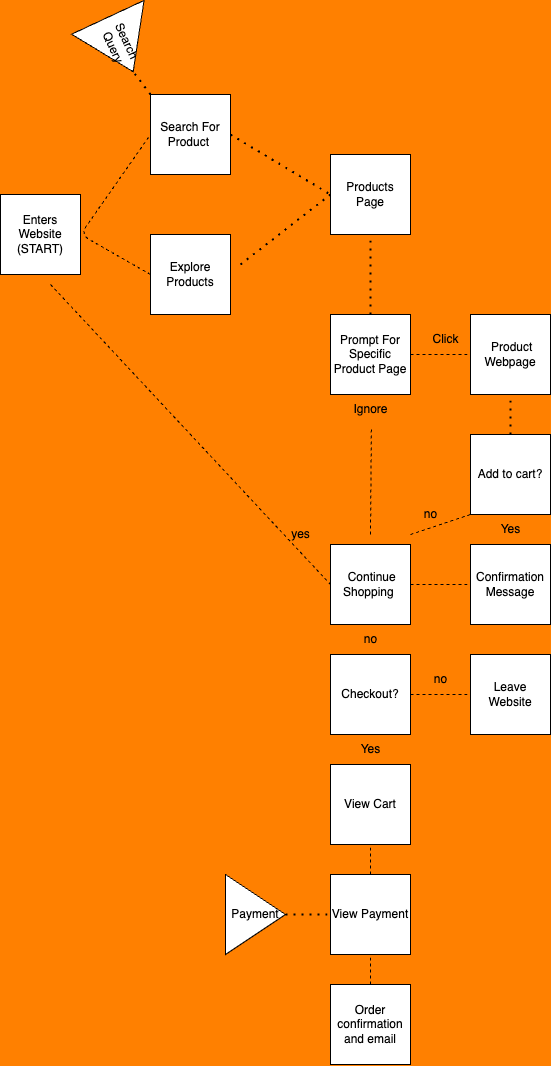

The diagram above was exported from draw.io. Its source (the exported page's mxGraphModel, read from the mxfile embedded in the PNG):
<mxGraphModel dx="449" dy="455" grid="1" gridSize="10" guides="1" tooltips="1" connect="1" arrows="1" fold="1" page="1" pageScale="1" pageWidth="850" pageHeight="1100" background="#FF8000" math="0" shadow="0">
  <root>
    <mxCell id="0" />
    <mxCell id="1" parent="0" />
    <mxCell id="2" value="Enters Website&lt;br&gt;(START)" style="whiteSpace=wrap;html=1;aspect=fixed;" vertex="1" parent="1">
      <mxGeometry x="170" y="200" width="80" height="80" as="geometry" />
    </mxCell>
    <mxCell id="3" value="Search For Product&amp;nbsp;" style="whiteSpace=wrap;html=1;aspect=fixed;" vertex="1" parent="1">
      <mxGeometry x="320" y="100" width="80" height="80" as="geometry" />
    </mxCell>
    <mxCell id="4" value="Explore Products" style="whiteSpace=wrap;html=1;aspect=fixed;" vertex="1" parent="1">
      <mxGeometry x="320" y="240" width="80" height="80" as="geometry" />
    </mxCell>
    <mxCell id="5" value="Search Query" style="triangle;whiteSpace=wrap;html=1;rotation=65;" vertex="1" parent="1">
      <mxGeometry x="260" y="10" width="60" height="80" as="geometry" />
    </mxCell>
    <mxCell id="6" value="" style="endArrow=none;dashed=1;html=1;entryX=0;entryY=0.5;entryDx=0;entryDy=0;exitX=0;exitY=0.5;exitDx=0;exitDy=0;" edge="1" parent="1" source="4" target="3">
      <mxGeometry width="50" height="50" relative="1" as="geometry">
        <mxPoint x="370" y="190" as="sourcePoint" />
        <mxPoint x="420" y="140" as="targetPoint" />
        <Array as="points">
          <mxPoint x="250" y="240" />
        </Array>
      </mxGeometry>
    </mxCell>
    <mxCell id="7" value="" style="endArrow=none;dashed=1;html=1;dashPattern=1 3;strokeWidth=2;entryX=1;entryY=0.5;entryDx=0;entryDy=0;" edge="1" parent="1" target="5">
      <mxGeometry width="50" height="50" relative="1" as="geometry">
        <mxPoint x="320" y="100" as="sourcePoint" />
        <mxPoint x="310" y="80" as="targetPoint" />
      </mxGeometry>
    </mxCell>
    <mxCell id="8" value="Products Page" style="whiteSpace=wrap;html=1;aspect=fixed;" vertex="1" parent="1">
      <mxGeometry x="500" y="160" width="80" height="80" as="geometry" />
    </mxCell>
    <mxCell id="9" value="" style="endArrow=none;dashed=1;html=1;dashPattern=1 3;strokeWidth=2;entryX=0;entryY=0.5;entryDx=0;entryDy=0;" edge="1" parent="1" target="8">
      <mxGeometry width="50" height="50" relative="1" as="geometry">
        <mxPoint x="410" y="270" as="sourcePoint" />
        <mxPoint x="490" y="150" as="targetPoint" />
        <Array as="points" />
      </mxGeometry>
    </mxCell>
    <mxCell id="11" value="" style="endArrow=none;dashed=1;html=1;dashPattern=1 3;strokeWidth=2;exitX=1;exitY=0.5;exitDx=0;exitDy=0;entryX=0;entryY=0.5;entryDx=0;entryDy=0;" edge="1" parent="1" source="3" target="8">
      <mxGeometry width="50" height="50" relative="1" as="geometry">
        <mxPoint x="440" y="200" as="sourcePoint" />
        <mxPoint x="490" y="150" as="targetPoint" />
      </mxGeometry>
    </mxCell>
    <mxCell id="12" value="Prompt For Specific Product Page" style="whiteSpace=wrap;html=1;aspect=fixed;" vertex="1" parent="1">
      <mxGeometry x="500" y="320" width="80" height="80" as="geometry" />
    </mxCell>
    <mxCell id="13" value="" style="endArrow=none;dashed=1;html=1;dashPattern=1 3;strokeWidth=2;entryX=0.5;entryY=1;entryDx=0;entryDy=0;exitX=0.5;exitY=0;exitDx=0;exitDy=0;" edge="1" parent="1" source="12" target="8">
      <mxGeometry width="50" height="50" relative="1" as="geometry">
        <mxPoint x="560" y="360" as="sourcePoint" />
        <mxPoint x="610" y="310" as="targetPoint" />
      </mxGeometry>
    </mxCell>
    <mxCell id="14" value="&amp;nbsp;Product Webpage" style="whiteSpace=wrap;html=1;aspect=fixed;" vertex="1" parent="1">
      <mxGeometry x="640" y="320" width="80" height="80" as="geometry" />
    </mxCell>
    <mxCell id="15" value="" style="endArrow=none;dashed=1;html=1;entryX=0;entryY=0.5;entryDx=0;entryDy=0;" edge="1" parent="1" target="14">
      <mxGeometry width="50" height="50" relative="1" as="geometry">
        <mxPoint x="580" y="360" as="sourcePoint" />
        <mxPoint x="610" y="310" as="targetPoint" />
      </mxGeometry>
    </mxCell>
    <mxCell id="16" value="&amp;nbsp;Continue Shopping&amp;nbsp;" style="whiteSpace=wrap;html=1;aspect=fixed;" vertex="1" parent="1">
      <mxGeometry x="500" y="550" width="80" height="80" as="geometry" />
    </mxCell>
    <mxCell id="17" value="Add to cart?" style="whiteSpace=wrap;html=1;aspect=fixed;" vertex="1" parent="1">
      <mxGeometry x="640" y="440" width="80" height="80" as="geometry" />
    </mxCell>
    <mxCell id="18" value="Click" style="text;html=1;align=center;verticalAlign=middle;resizable=0;points=[];autosize=1;strokeColor=none;fillColor=none;" vertex="1" parent="1">
      <mxGeometry x="590" y="330" width="50" height="30" as="geometry" />
    </mxCell>
    <mxCell id="19" value="Ignore" style="text;html=1;align=center;verticalAlign=middle;resizable=0;points=[];autosize=1;strokeColor=none;fillColor=none;" vertex="1" parent="1">
      <mxGeometry x="510" y="400" width="60" height="30" as="geometry" />
    </mxCell>
    <mxCell id="20" value="" style="endArrow=none;dashed=1;html=1;dashPattern=1 3;strokeWidth=2;entryX=0.5;entryY=1;entryDx=0;entryDy=0;exitX=0.5;exitY=0;exitDx=0;exitDy=0;" edge="1" parent="1" source="17" target="14">
      <mxGeometry width="50" height="50" relative="1" as="geometry">
        <mxPoint x="560" y="460" as="sourcePoint" />
        <mxPoint x="610" y="410" as="targetPoint" />
      </mxGeometry>
    </mxCell>
    <mxCell id="21" value="Confirmation Message" style="whiteSpace=wrap;html=1;aspect=fixed;" vertex="1" parent="1">
      <mxGeometry x="640" y="550" width="80" height="80" as="geometry" />
    </mxCell>
    <mxCell id="22" value="" style="endArrow=none;dashed=1;html=1;entryX=0;entryY=1;entryDx=0;entryDy=0;" edge="1" parent="1" target="17">
      <mxGeometry width="50" height="50" relative="1" as="geometry">
        <mxPoint x="580" y="540" as="sourcePoint" />
        <mxPoint x="610" y="410" as="targetPoint" />
      </mxGeometry>
    </mxCell>
    <mxCell id="23" value="no" style="text;html=1;align=center;verticalAlign=middle;resizable=0;points=[];autosize=1;strokeColor=none;fillColor=none;" vertex="1" parent="1">
      <mxGeometry x="580" y="505" width="40" height="30" as="geometry" />
    </mxCell>
    <mxCell id="24" value="" style="endArrow=none;dashed=1;html=1;entryX=0.5;entryY=1;entryDx=0;entryDy=0;exitX=0.5;exitY=0;exitDx=0;exitDy=0;startArrow=none;" edge="1" parent="1" source="26" target="17">
      <mxGeometry width="50" height="50" relative="1" as="geometry">
        <mxPoint x="560" y="460" as="sourcePoint" />
        <mxPoint x="610" y="410" as="targetPoint" />
      </mxGeometry>
    </mxCell>
    <mxCell id="25" value="" style="endArrow=none;dashed=1;html=1;exitX=1;exitY=0.5;exitDx=0;exitDy=0;entryX=0;entryY=0.5;entryDx=0;entryDy=0;" edge="1" parent="1" source="16" target="21">
      <mxGeometry width="50" height="50" relative="1" as="geometry">
        <mxPoint x="560" y="460" as="sourcePoint" />
        <mxPoint x="630" y="580" as="targetPoint" />
      </mxGeometry>
    </mxCell>
    <mxCell id="27" value="" style="endArrow=none;dashed=1;html=1;entryX=0.5;entryY=1;entryDx=0;entryDy=0;exitX=0.5;exitY=0;exitDx=0;exitDy=0;" edge="1" parent="1" source="21" target="26">
      <mxGeometry width="50" height="50" relative="1" as="geometry">
        <mxPoint x="680" y="550" as="sourcePoint" />
        <mxPoint x="680" y="520" as="targetPoint" />
      </mxGeometry>
    </mxCell>
    <mxCell id="26" value="Yes" style="text;html=1;align=center;verticalAlign=middle;resizable=0;points=[];autosize=1;strokeColor=none;fillColor=none;" vertex="1" parent="1">
      <mxGeometry x="660" y="520" width="40" height="30" as="geometry" />
    </mxCell>
    <mxCell id="28" value="" style="endArrow=none;dashed=1;html=1;entryX=0.515;entryY=1.111;entryDx=0;entryDy=0;entryPerimeter=0;" edge="1" parent="1" target="19">
      <mxGeometry width="50" height="50" relative="1" as="geometry">
        <mxPoint x="540" y="540" as="sourcePoint" />
        <mxPoint x="610" y="410" as="targetPoint" />
      </mxGeometry>
    </mxCell>
    <mxCell id="29" value="Checkout?" style="whiteSpace=wrap;html=1;aspect=fixed;" vertex="1" parent="1">
      <mxGeometry x="500" y="660" width="80" height="80" as="geometry" />
    </mxCell>
    <mxCell id="30" value="" style="endArrow=none;dashed=1;html=1;entryX=0;entryY=0.5;entryDx=0;entryDy=0;" edge="1" parent="1" target="16">
      <mxGeometry width="50" height="50" relative="1" as="geometry">
        <mxPoint x="220" y="290" as="sourcePoint" />
        <mxPoint x="400" y="450" as="targetPoint" />
      </mxGeometry>
    </mxCell>
    <mxCell id="31" value="yes" style="text;html=1;align=center;verticalAlign=middle;resizable=0;points=[];autosize=1;strokeColor=none;fillColor=none;" vertex="1" parent="1">
      <mxGeometry x="450" y="525" width="40" height="30" as="geometry" />
    </mxCell>
    <mxCell id="32" value="no" style="text;html=1;align=center;verticalAlign=middle;resizable=0;points=[];autosize=1;strokeColor=none;fillColor=none;" vertex="1" parent="1">
      <mxGeometry x="520" y="630" width="40" height="30" as="geometry" />
    </mxCell>
    <mxCell id="33" value="" style="endArrow=none;dashed=1;html=1;" edge="1" parent="1" target="34">
      <mxGeometry width="50" height="50" relative="1" as="geometry">
        <mxPoint x="580" y="700" as="sourcePoint" />
        <mxPoint x="630" y="700" as="targetPoint" />
      </mxGeometry>
    </mxCell>
    <mxCell id="34" value="Leave Website" style="whiteSpace=wrap;html=1;aspect=fixed;" vertex="1" parent="1">
      <mxGeometry x="640" y="660" width="80" height="80" as="geometry" />
    </mxCell>
    <mxCell id="35" value="no" style="text;html=1;align=center;verticalAlign=middle;resizable=0;points=[];autosize=1;strokeColor=none;fillColor=none;" vertex="1" parent="1">
      <mxGeometry x="590" y="670" width="40" height="30" as="geometry" />
    </mxCell>
    <mxCell id="37" value="View Cart" style="whiteSpace=wrap;html=1;aspect=fixed;" vertex="1" parent="1">
      <mxGeometry x="500" y="770" width="80" height="80" as="geometry" />
    </mxCell>
    <mxCell id="38" value="Yes" style="text;html=1;align=center;verticalAlign=middle;resizable=0;points=[];autosize=1;strokeColor=none;fillColor=none;" vertex="1" parent="1">
      <mxGeometry x="520" y="740" width="40" height="30" as="geometry" />
    </mxCell>
    <mxCell id="39" value="View Payment" style="whiteSpace=wrap;html=1;aspect=fixed;" vertex="1" parent="1">
      <mxGeometry x="500" y="880" width="80" height="80" as="geometry" />
    </mxCell>
    <mxCell id="40" value="Payment" style="triangle;whiteSpace=wrap;html=1;" vertex="1" parent="1">
      <mxGeometry x="395" y="880" width="60" height="80" as="geometry" />
    </mxCell>
    <mxCell id="41" value="" style="endArrow=none;dashed=1;html=1;dashPattern=1 3;strokeWidth=2;entryX=0;entryY=0.5;entryDx=0;entryDy=0;exitX=1;exitY=0.5;exitDx=0;exitDy=0;" edge="1" parent="1" source="40" target="39">
      <mxGeometry width="50" height="50" relative="1" as="geometry">
        <mxPoint x="550" y="840" as="sourcePoint" />
        <mxPoint x="600" y="790" as="targetPoint" />
      </mxGeometry>
    </mxCell>
    <mxCell id="42" value="Order confirmation and email" style="whiteSpace=wrap;html=1;aspect=fixed;" vertex="1" parent="1">
      <mxGeometry x="500" y="990" width="80" height="80" as="geometry" />
    </mxCell>
    <mxCell id="43" value="" style="endArrow=none;dashed=1;html=1;exitX=0.5;exitY=0;exitDx=0;exitDy=0;entryX=0.5;entryY=1;entryDx=0;entryDy=0;" edge="1" parent="1" source="39" target="37">
      <mxGeometry width="50" height="50" relative="1" as="geometry">
        <mxPoint x="540" y="870" as="sourcePoint" />
        <mxPoint x="600" y="840" as="targetPoint" />
      </mxGeometry>
    </mxCell>
    <mxCell id="44" value="" style="endArrow=none;dashed=1;html=1;exitX=0.5;exitY=0;exitDx=0;exitDy=0;entryX=0.5;entryY=1;entryDx=0;entryDy=0;" edge="1" parent="1" source="42" target="39">
      <mxGeometry width="50" height="50" relative="1" as="geometry">
        <mxPoint x="550" y="890" as="sourcePoint" />
        <mxPoint x="600" y="840" as="targetPoint" />
      </mxGeometry>
    </mxCell>
  </root>
</mxGraphModel>